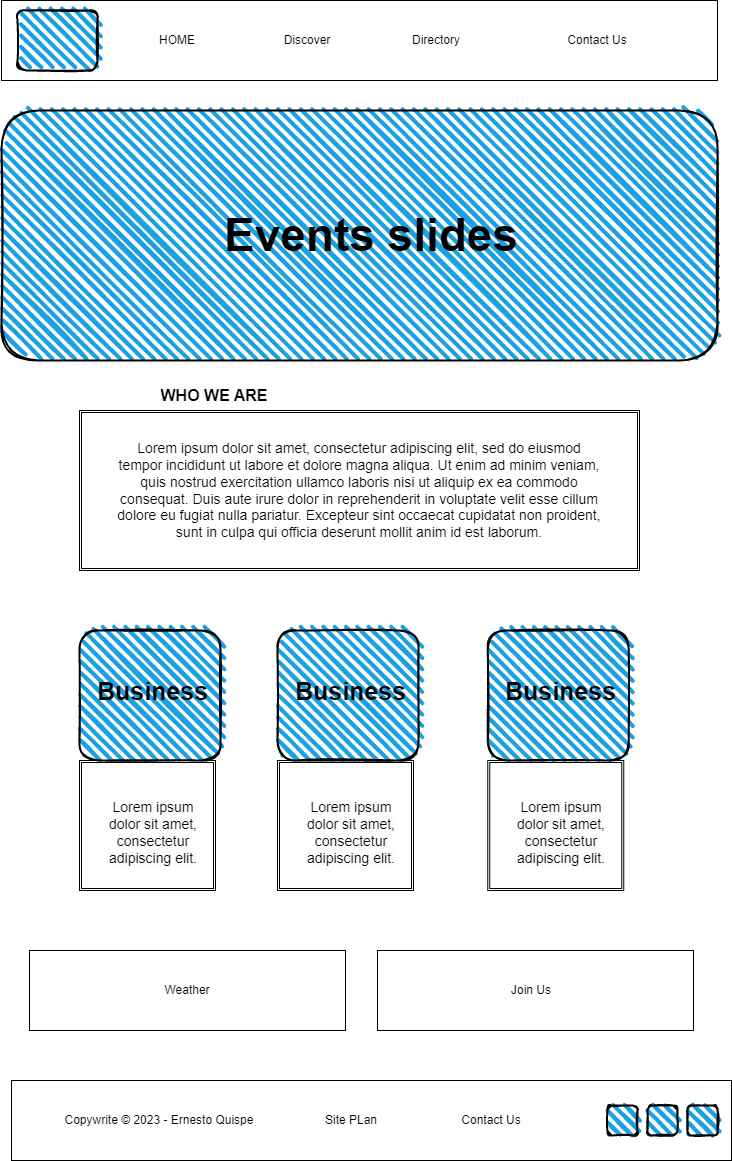

The diagram above was exported from draw.io. Its source (the exported page's mxGraphModel, read from the mxfile embedded in the PNG):
<mxGraphModel dx="1434" dy="836" grid="1" gridSize="10" guides="1" tooltips="1" connect="1" arrows="1" fold="1" page="1" pageScale="1" pageWidth="827" pageHeight="1169" math="0" shadow="0">
  <root>
    <mxCell id="0" />
    <mxCell id="1" parent="0" />
    <mxCell id="c5Dn06YXw375zcq3doTP-3" value="" style="rounded=0;whiteSpace=wrap;html=1;" parent="1" vertex="1">
      <mxGeometry x="44" y="40" width="716" height="80" as="geometry" />
    </mxCell>
    <mxCell id="c5Dn06YXw375zcq3doTP-4" value="" style="rounded=1;whiteSpace=wrap;html=1;strokeWidth=2;fillWeight=4;hachureGap=8;hachureAngle=45;fillColor=#1ba1e2;sketch=1;" parent="1" vertex="1">
      <mxGeometry x="60" y="50" width="80" height="60" as="geometry" />
    </mxCell>
    <mxCell id="c5Dn06YXw375zcq3doTP-5" value="HOME" style="text;strokeColor=none;align=center;fillColor=none;html=1;verticalAlign=middle;whiteSpace=wrap;rounded=0;" parent="1" vertex="1">
      <mxGeometry x="190" y="65" width="60" height="30" as="geometry" />
    </mxCell>
    <mxCell id="c5Dn06YXw375zcq3doTP-6" value="Discover" style="text;strokeColor=none;align=center;fillColor=none;html=1;verticalAlign=middle;whiteSpace=wrap;rounded=0;" parent="1" vertex="1">
      <mxGeometry x="320" y="65" width="60" height="30" as="geometry" />
    </mxCell>
    <mxCell id="c5Dn06YXw375zcq3doTP-7" value="Directory" style="text;strokeColor=none;align=center;fillColor=none;html=1;verticalAlign=middle;whiteSpace=wrap;rounded=0;" parent="1" vertex="1">
      <mxGeometry x="414" y="65" width="130" height="30" as="geometry" />
    </mxCell>
    <mxCell id="c5Dn06YXw375zcq3doTP-8" value="Contact Us" style="text;strokeColor=none;align=center;fillColor=none;html=1;verticalAlign=middle;whiteSpace=wrap;rounded=0;" parent="1" vertex="1">
      <mxGeometry x="580" y="65" width="120" height="30" as="geometry" />
    </mxCell>
    <mxCell id="c5Dn06YXw375zcq3doTP-16" value="" style="rounded=1;whiteSpace=wrap;html=1;strokeWidth=2;fillWeight=4;hachureGap=8;hachureAngle=45;fillColor=#1ba1e2;sketch=1;" parent="1" vertex="1">
      <mxGeometry x="44" y="150" width="716" height="250" as="geometry" />
    </mxCell>
    <mxCell id="c5Dn06YXw375zcq3doTP-17" value="&lt;font style=&quot;font-size: 46px;&quot;&gt;&lt;b&gt;Events slides&lt;/b&gt;&lt;br&gt;&lt;/font&gt;" style="text;strokeColor=none;align=center;fillColor=none;html=1;verticalAlign=middle;whiteSpace=wrap;rounded=0;" parent="1" vertex="1">
      <mxGeometry x="249" y="260" width="330" height="30" as="geometry" />
    </mxCell>
    <mxCell id="c5Dn06YXw375zcq3doTP-19" value="" style="shape=ext;double=1;rounded=0;whiteSpace=wrap;html=1;" parent="1" vertex="1">
      <mxGeometry x="122" y="450" width="560" height="160" as="geometry" />
    </mxCell>
    <mxCell id="c5Dn06YXw375zcq3doTP-22" value="&lt;b&gt;&lt;font style=&quot;font-size: 16px;&quot;&gt;WHO WE ARE&lt;/font&gt;&lt;/b&gt;" style="text;strokeColor=none;align=center;fillColor=none;html=1;verticalAlign=middle;whiteSpace=wrap;rounded=0;" parent="1" vertex="1">
      <mxGeometry x="72" y="420" width="370" height="30" as="geometry" />
    </mxCell>
    <mxCell id="c5Dn06YXw375zcq3doTP-29" value="&lt;font style=&quot;font-size: 14px;&quot;&gt;Lorem ipsum dolor sit amet, consectetur adipiscing elit, sed do eiusmod tempor incididunt ut labore et dolore magna aliqua. Ut enim ad minim veniam, quis nostrud exercitation ullamco laboris nisi ut aliquip ex ea commodo consequat. Duis aute irure dolor in reprehenderit in voluptate velit esse cillum dolore eu fugiat nulla pariatur. Excepteur sint occaecat cupidatat non proident, sunt in culpa qui officia deserunt mollit anim id est laborum.&lt;/font&gt;" style="text;strokeColor=none;align=center;fillColor=none;html=1;verticalAlign=middle;whiteSpace=wrap;rounded=0;" parent="1" vertex="1">
      <mxGeometry x="157" y="515" width="490" height="30" as="geometry" />
    </mxCell>
    <mxCell id="vrSU3VZiNy0X_Go8BtKr-9" value="" style="group" vertex="1" connectable="0" parent="1">
      <mxGeometry x="122" y="670" width="145.75" height="280" as="geometry" />
    </mxCell>
    <mxCell id="c5Dn06YXw375zcq3doTP-24" value="" style="shape=ext;double=1;rounded=0;whiteSpace=wrap;html=1;" parent="vrSU3VZiNy0X_Go8BtKr-9" vertex="1">
      <mxGeometry y="130" width="136" height="130" as="geometry" />
    </mxCell>
    <mxCell id="c5Dn06YXw375zcq3doTP-25" value="" style="rounded=1;whiteSpace=wrap;html=1;strokeWidth=2;fillWeight=4;hachureGap=8;hachureAngle=45;fillColor=#1ba1e2;sketch=1;" parent="vrSU3VZiNy0X_Go8BtKr-9" vertex="1">
      <mxGeometry width="141" height="130" as="geometry" />
    </mxCell>
    <mxCell id="c5Dn06YXw375zcq3doTP-31" value="&lt;br&gt;&lt;span style=&quot;color: rgb(0, 0, 0); font-family: Helvetica; font-size: 14px; font-style: normal; font-variant-ligatures: normal; font-variant-caps: normal; font-weight: 400; letter-spacing: normal; orphans: 2; text-align: center; text-indent: 0px; text-transform: none; widows: 2; word-spacing: 0px; -webkit-text-stroke-width: 0px; background-color: rgb(251, 251, 251); text-decoration-thickness: initial; text-decoration-style: initial; text-decoration-color: initial; float: none; display: inline !important;&quot;&gt;Lorem ipsum dolor sit amet, consectetur adipiscing elit.&lt;/span&gt;" style="text;strokeColor=none;align=center;fillColor=none;html=1;verticalAlign=middle;whiteSpace=wrap;rounded=0;" parent="vrSU3VZiNy0X_Go8BtKr-9" vertex="1">
      <mxGeometry x="18.5" y="110" width="109.5" height="170" as="geometry" />
    </mxCell>
    <mxCell id="c5Dn06YXw375zcq3doTP-21" value="&lt;font size=&quot;1&quot; style=&quot;&quot;&gt;&lt;b style=&quot;font-size: 25px;&quot;&gt;Business&lt;/b&gt;&lt;/font&gt;" style="text;strokeColor=none;align=center;fillColor=none;html=1;verticalAlign=middle;whiteSpace=wrap;rounded=0;" parent="vrSU3VZiNy0X_Go8BtKr-9" vertex="1">
      <mxGeometry x="0.75" y="40" width="145" height="40" as="geometry" />
    </mxCell>
    <mxCell id="vrSU3VZiNy0X_Go8BtKr-10" value="" style="group" vertex="1" connectable="0" parent="1">
      <mxGeometry x="320" y="670" width="145.75" height="280" as="geometry" />
    </mxCell>
    <mxCell id="vrSU3VZiNy0X_Go8BtKr-11" value="" style="shape=ext;double=1;rounded=0;whiteSpace=wrap;html=1;" vertex="1" parent="vrSU3VZiNy0X_Go8BtKr-10">
      <mxGeometry y="130" width="136" height="130" as="geometry" />
    </mxCell>
    <mxCell id="vrSU3VZiNy0X_Go8BtKr-12" value="" style="rounded=1;whiteSpace=wrap;html=1;strokeWidth=2;fillWeight=4;hachureGap=8;hachureAngle=45;fillColor=#1ba1e2;sketch=1;" vertex="1" parent="vrSU3VZiNy0X_Go8BtKr-10">
      <mxGeometry width="141" height="130" as="geometry" />
    </mxCell>
    <mxCell id="vrSU3VZiNy0X_Go8BtKr-13" value="&lt;br&gt;&lt;span style=&quot;color: rgb(0, 0, 0); font-family: Helvetica; font-size: 14px; font-style: normal; font-variant-ligatures: normal; font-variant-caps: normal; font-weight: 400; letter-spacing: normal; orphans: 2; text-align: center; text-indent: 0px; text-transform: none; widows: 2; word-spacing: 0px; -webkit-text-stroke-width: 0px; background-color: rgb(251, 251, 251); text-decoration-thickness: initial; text-decoration-style: initial; text-decoration-color: initial; float: none; display: inline !important;&quot;&gt;Lorem ipsum dolor sit amet, consectetur adipiscing elit.&lt;/span&gt;" style="text;strokeColor=none;align=center;fillColor=none;html=1;verticalAlign=middle;whiteSpace=wrap;rounded=0;" vertex="1" parent="vrSU3VZiNy0X_Go8BtKr-10">
      <mxGeometry x="18.5" y="110" width="109.5" height="170" as="geometry" />
    </mxCell>
    <mxCell id="vrSU3VZiNy0X_Go8BtKr-14" value="&lt;font size=&quot;1&quot; style=&quot;&quot;&gt;&lt;b style=&quot;font-size: 25px;&quot;&gt;Business&lt;/b&gt;&lt;/font&gt;" style="text;strokeColor=none;align=center;fillColor=none;html=1;verticalAlign=middle;whiteSpace=wrap;rounded=0;" vertex="1" parent="vrSU3VZiNy0X_Go8BtKr-10">
      <mxGeometry x="0.75" y="40" width="145" height="40" as="geometry" />
    </mxCell>
    <mxCell id="vrSU3VZiNy0X_Go8BtKr-15" value="" style="group" vertex="1" connectable="0" parent="1">
      <mxGeometry x="530.25" y="670" width="145.75" height="280" as="geometry" />
    </mxCell>
    <mxCell id="vrSU3VZiNy0X_Go8BtKr-16" value="" style="shape=ext;double=1;rounded=0;whiteSpace=wrap;html=1;" vertex="1" parent="vrSU3VZiNy0X_Go8BtKr-15">
      <mxGeometry y="130" width="136" height="130" as="geometry" />
    </mxCell>
    <mxCell id="vrSU3VZiNy0X_Go8BtKr-17" value="" style="rounded=1;whiteSpace=wrap;html=1;strokeWidth=2;fillWeight=4;hachureGap=8;hachureAngle=45;fillColor=#1ba1e2;sketch=1;" vertex="1" parent="vrSU3VZiNy0X_Go8BtKr-15">
      <mxGeometry width="141" height="130" as="geometry" />
    </mxCell>
    <mxCell id="vrSU3VZiNy0X_Go8BtKr-18" value="&lt;br&gt;&lt;span style=&quot;color: rgb(0, 0, 0); font-family: Helvetica; font-size: 14px; font-style: normal; font-variant-ligatures: normal; font-variant-caps: normal; font-weight: 400; letter-spacing: normal; orphans: 2; text-align: center; text-indent: 0px; text-transform: none; widows: 2; word-spacing: 0px; -webkit-text-stroke-width: 0px; background-color: rgb(251, 251, 251); text-decoration-thickness: initial; text-decoration-style: initial; text-decoration-color: initial; float: none; display: inline !important;&quot;&gt;Lorem ipsum dolor sit amet, consectetur adipiscing elit.&lt;/span&gt;" style="text;strokeColor=none;align=center;fillColor=none;html=1;verticalAlign=middle;whiteSpace=wrap;rounded=0;" vertex="1" parent="vrSU3VZiNy0X_Go8BtKr-15">
      <mxGeometry x="18.5" y="110" width="109.5" height="170" as="geometry" />
    </mxCell>
    <mxCell id="vrSU3VZiNy0X_Go8BtKr-19" value="&lt;font size=&quot;1&quot; style=&quot;&quot;&gt;&lt;b style=&quot;font-size: 25px;&quot;&gt;Business&lt;/b&gt;&lt;/font&gt;" style="text;strokeColor=none;align=center;fillColor=none;html=1;verticalAlign=middle;whiteSpace=wrap;rounded=0;" vertex="1" parent="vrSU3VZiNy0X_Go8BtKr-15">
      <mxGeometry x="0.75" y="40" width="145" height="40" as="geometry" />
    </mxCell>
    <mxCell id="vrSU3VZiNy0X_Go8BtKr-21" value="" style="group" vertex="1" connectable="0" parent="1">
      <mxGeometry x="54" y="1120" width="720" height="80" as="geometry" />
    </mxCell>
    <mxCell id="c5Dn06YXw375zcq3doTP-9" value="" style="rounded=0;whiteSpace=wrap;html=1;" parent="vrSU3VZiNy0X_Go8BtKr-21" vertex="1">
      <mxGeometry width="720" height="80" as="geometry" />
    </mxCell>
    <mxCell id="c5Dn06YXw375zcq3doTP-10" value="" style="rounded=1;whiteSpace=wrap;html=1;strokeWidth=2;fillWeight=4;hachureGap=8;hachureAngle=45;fillColor=#1ba1e2;sketch=1;" parent="vrSU3VZiNy0X_Go8BtKr-21" vertex="1">
      <mxGeometry x="636" y="25" width="30" height="30" as="geometry" />
    </mxCell>
    <mxCell id="c5Dn06YXw375zcq3doTP-11" value="" style="rounded=1;whiteSpace=wrap;html=1;strokeWidth=2;fillWeight=4;hachureGap=8;hachureAngle=45;fillColor=#1ba1e2;sketch=1;" parent="vrSU3VZiNy0X_Go8BtKr-21" vertex="1">
      <mxGeometry x="596" y="25" width="30" height="30" as="geometry" />
    </mxCell>
    <mxCell id="c5Dn06YXw375zcq3doTP-12" value="" style="rounded=1;whiteSpace=wrap;html=1;strokeWidth=2;fillWeight=4;hachureGap=8;hachureAngle=45;fillColor=#1ba1e2;sketch=1;" parent="vrSU3VZiNy0X_Go8BtKr-21" vertex="1">
      <mxGeometry x="676" y="25" width="30" height="30" as="geometry" />
    </mxCell>
    <mxCell id="c5Dn06YXw375zcq3doTP-13" value="Copywrite © 2023 - Ernesto Quispe" style="text;strokeColor=none;align=center;fillColor=none;html=1;verticalAlign=middle;whiteSpace=wrap;rounded=0;" parent="vrSU3VZiNy0X_Go8BtKr-21" vertex="1">
      <mxGeometry x="50" y="25" width="196" height="30" as="geometry" />
    </mxCell>
    <mxCell id="c5Dn06YXw375zcq3doTP-14" value="Site PLan" style="text;strokeColor=none;align=center;fillColor=none;html=1;verticalAlign=middle;whiteSpace=wrap;rounded=0;" parent="vrSU3VZiNy0X_Go8BtKr-21" vertex="1">
      <mxGeometry x="310" y="25" width="60" height="30" as="geometry" />
    </mxCell>
    <mxCell id="c5Dn06YXw375zcq3doTP-15" value="Contact Us" style="text;strokeColor=none;align=center;fillColor=none;html=1;verticalAlign=middle;whiteSpace=wrap;rounded=0;" parent="vrSU3VZiNy0X_Go8BtKr-21" vertex="1">
      <mxGeometry x="430" y="25" width="100" height="30" as="geometry" />
    </mxCell>
    <mxCell id="vrSU3VZiNy0X_Go8BtKr-22" value="" style="rounded=0;whiteSpace=wrap;html=1;" vertex="1" parent="1">
      <mxGeometry x="72" y="990" width="316" height="80" as="geometry" />
    </mxCell>
    <mxCell id="vrSU3VZiNy0X_Go8BtKr-23" value="" style="rounded=0;whiteSpace=wrap;html=1;" vertex="1" parent="1">
      <mxGeometry x="420" y="990" width="316" height="80" as="geometry" />
    </mxCell>
    <mxCell id="vrSU3VZiNy0X_Go8BtKr-24" value="Weather" style="text;html=1;strokeColor=none;fillColor=none;align=center;verticalAlign=middle;whiteSpace=wrap;rounded=0;" vertex="1" parent="1">
      <mxGeometry x="200" y="1015" width="60" height="30" as="geometry" />
    </mxCell>
    <mxCell id="vrSU3VZiNy0X_Go8BtKr-25" value="Join Us" style="text;html=1;strokeColor=none;fillColor=none;align=center;verticalAlign=middle;whiteSpace=wrap;rounded=0;" vertex="1" parent="1">
      <mxGeometry x="544" y="1015" width="60" height="30" as="geometry" />
    </mxCell>
  </root>
</mxGraphModel>